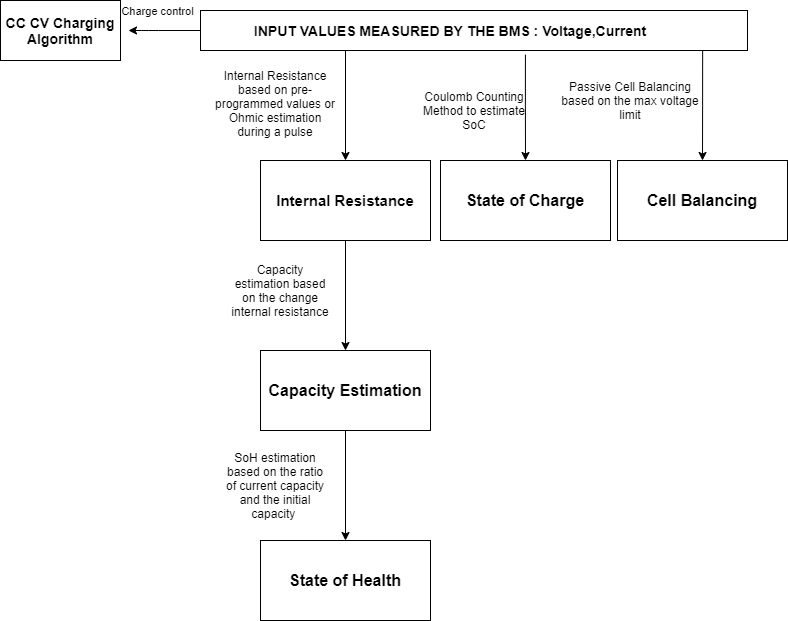

The diagram above was exported from draw.io. Its source (the exported page's mxGraphModel, read from the mxfile embedded in the PNG):
<mxGraphModel dx="2138" dy="-303" grid="1" gridSize="10" guides="1" tooltips="1" connect="1" arrows="1" fold="1" page="1" pageScale="1" pageWidth="1100" pageHeight="850" math="0" shadow="0">
  <root>
    <mxCell id="Df5IrTVILXNMRgnmsUIW-0" />
    <mxCell id="Df5IrTVILXNMRgnmsUIW-1" parent="Df5IrTVILXNMRgnmsUIW-0" />
    <mxCell id="e5l3bxVVgty2Y2ubYaNS-107" value="&lt;span style=&quot;font-size: 16px&quot;&gt;&lt;b&gt;State of Health&lt;/b&gt;&lt;/span&gt;" style="rounded=0;whiteSpace=wrap;html=1;" vertex="1" parent="Df5IrTVILXNMRgnmsUIW-1">
      <mxGeometry x="-110" y="1440" width="170" height="80" as="geometry" />
    </mxCell>
    <mxCell id="WAQwekZhaQV7rmu0xxHO-2" style="edgeStyle=orthogonalEdgeStyle;rounded=0;orthogonalLoop=1;jettySize=auto;html=1;entryX=0.5;entryY=0;entryDx=0;entryDy=0;" edge="1" parent="Df5IrTVILXNMRgnmsUIW-1" source="e5l3bxVVgty2Y2ubYaNS-101" target="e5l3bxVVgty2Y2ubYaNS-107">
      <mxGeometry relative="1" as="geometry" />
    </mxCell>
    <mxCell id="e5l3bxVVgty2Y2ubYaNS-101" value="&lt;b&gt;&lt;font style=&quot;font-size: 16px&quot;&gt;Capacity Estimation&lt;br&gt;&lt;/font&gt;&lt;/b&gt;" style="rounded=0;whiteSpace=wrap;html=1;" vertex="1" parent="Df5IrTVILXNMRgnmsUIW-1">
      <mxGeometry x="-110" y="1250" width="170" height="80" as="geometry" />
    </mxCell>
    <mxCell id="saVCwev7dun1-7VWtHLP-2" value="" style="edgeStyle=orthogonalEdgeStyle;rounded=0;orthogonalLoop=1;jettySize=auto;html=1;exitX=0.918;exitY=0.945;exitDx=0;exitDy=0;exitPerimeter=0;" edge="1" parent="Df5IrTVILXNMRgnmsUIW-1" source="e5l3bxVVgty2Y2ubYaNS-92" target="e5l3bxVVgty2Y2ubYaNS-98">
      <mxGeometry relative="1" as="geometry">
        <mxPoint x="225" y="990" as="sourcePoint" />
      </mxGeometry>
    </mxCell>
    <mxCell id="e5l3bxVVgty2Y2ubYaNS-98" value="&lt;b&gt;&lt;font style=&quot;font-size: 16px&quot;&gt;Cell Balancing&lt;br&gt;&lt;/font&gt;&lt;/b&gt;" style="rounded=0;whiteSpace=wrap;html=1;rotation=0;" vertex="1" parent="Df5IrTVILXNMRgnmsUIW-1">
      <mxGeometry x="247" y="1060" width="170" height="80" as="geometry" />
    </mxCell>
    <mxCell id="WAQwekZhaQV7rmu0xxHO-0" style="edgeStyle=orthogonalEdgeStyle;rounded=0;orthogonalLoop=1;jettySize=auto;html=1;entryX=0.5;entryY=0;entryDx=0;entryDy=0;" edge="1" parent="Df5IrTVILXNMRgnmsUIW-1" source="e5l3bxVVgty2Y2ubYaNS-119" target="e5l3bxVVgty2Y2ubYaNS-101">
      <mxGeometry relative="1" as="geometry" />
    </mxCell>
    <mxCell id="saVCwev7dun1-7VWtHLP-4" value="" style="edgeStyle=orthogonalEdgeStyle;rounded=0;orthogonalLoop=1;jettySize=auto;html=1;entryX=0.5;entryY=0;entryDx=0;entryDy=0;" edge="1" parent="Df5IrTVILXNMRgnmsUIW-1" source="WAQwekZhaQV7rmu0xxHO-1" target="e5l3bxVVgty2Y2ubYaNS-119">
      <mxGeometry relative="1" as="geometry">
        <Array as="points">
          <mxPoint x="110" y="950" />
          <mxPoint x="-25" y="950" />
        </Array>
        <mxPoint x="-25" y="1040" as="targetPoint" />
      </mxGeometry>
    </mxCell>
    <mxCell id="e5l3bxVVgty2Y2ubYaNS-119" value="&lt;font style=&quot;font-size: 15px&quot;&gt;&lt;b&gt;Internal Resistance&lt;/b&gt;&lt;/font&gt;" style="rounded=0;whiteSpace=wrap;html=1;" vertex="1" parent="Df5IrTVILXNMRgnmsUIW-1">
      <mxGeometry x="-110" y="1060" width="170" height="80" as="geometry" />
    </mxCell>
    <mxCell id="saVCwev7dun1-7VWtHLP-3" value="" style="edgeStyle=orthogonalEdgeStyle;rounded=0;orthogonalLoop=1;jettySize=auto;html=1;exitX=0.594;exitY=1.105;exitDx=0;exitDy=0;exitPerimeter=0;" edge="1" parent="Df5IrTVILXNMRgnmsUIW-1" source="e5l3bxVVgty2Y2ubYaNS-92" target="e5l3bxVVgty2Y2ubYaNS-104">
      <mxGeometry relative="1" as="geometry" />
    </mxCell>
    <mxCell id="e5l3bxVVgty2Y2ubYaNS-104" value="&lt;b&gt;&lt;font style=&quot;font-size: 16px&quot;&gt;State of Charge&lt;/font&gt;&lt;/b&gt;" style="rounded=0;whiteSpace=wrap;html=1;" vertex="1" parent="Df5IrTVILXNMRgnmsUIW-1">
      <mxGeometry x="70" y="1060" width="170" height="80" as="geometry" />
    </mxCell>
    <mxCell id="e5l3bxVVgty2Y2ubYaNS-92" value="" style="verticalLabelPosition=bottom;verticalAlign=top;html=1;shape=mxgraph.basic.rect;fillColor2=none;strokeWidth=1;size=20;indent=5;" vertex="1" parent="Df5IrTVILXNMRgnmsUIW-1">
      <mxGeometry x="-170" y="910" width="547" height="40" as="geometry" />
    </mxCell>
    <mxCell id="WAQwekZhaQV7rmu0xxHO-1" value="&lt;b&gt;&lt;font style=&quot;font-size: 14px&quot;&gt;INPUT VALUES MEASURED BY THE BMS : Voltage,Current&lt;/font&gt;&lt;/b&gt;" style="text;html=1;strokeColor=none;fillColor=none;align=center;verticalAlign=middle;whiteSpace=wrap;rounded=0;" vertex="1" parent="Df5IrTVILXNMRgnmsUIW-1">
      <mxGeometry x="-130" y="915" width="420" height="30" as="geometry" />
    </mxCell>
    <mxCell id="WAQwekZhaQV7rmu0xxHO-4" value="Capacity estimation based on the change internal resistance" style="text;html=1;strokeColor=none;fillColor=none;align=center;verticalAlign=middle;whiteSpace=wrap;rounded=0;" vertex="1" parent="Df5IrTVILXNMRgnmsUIW-1">
      <mxGeometry x="-140" y="1150" width="100" height="80" as="geometry" />
    </mxCell>
    <mxCell id="WAQwekZhaQV7rmu0xxHO-7" value="SoH estimation based on the ratio of current capacity and the initial capacity&amp;nbsp;" style="text;html=1;strokeColor=none;fillColor=none;align=center;verticalAlign=middle;whiteSpace=wrap;rounded=0;" vertex="1" parent="Df5IrTVILXNMRgnmsUIW-1">
      <mxGeometry x="-150" y="1360" width="110" height="50" as="geometry" />
    </mxCell>
    <mxCell id="WAQwekZhaQV7rmu0xxHO-8" value="Passive Cell Balancing based on the max voltage limit" style="text;html=1;strokeColor=none;fillColor=none;align=center;verticalAlign=middle;whiteSpace=wrap;rounded=0;" vertex="1" parent="Df5IrTVILXNMRgnmsUIW-1">
      <mxGeometry x="190" y="975" width="140" height="50" as="geometry" />
    </mxCell>
    <mxCell id="WAQwekZhaQV7rmu0xxHO-9" value="Coulomb Counting Method to estimate SoC" style="text;html=1;strokeColor=none;fillColor=none;align=center;verticalAlign=middle;whiteSpace=wrap;rounded=0;" vertex="1" parent="Df5IrTVILXNMRgnmsUIW-1">
      <mxGeometry x="48.5" y="975" width="110" height="70" as="geometry" />
    </mxCell>
    <mxCell id="HWoptm7xFtt0l7so7nDV-0" value="&lt;b&gt;&lt;font style=&quot;font-size: 14px&quot;&gt;CC CV Charging Algorithm&lt;/font&gt;&lt;/b&gt;" style="rounded=0;whiteSpace=wrap;html=1;" vertex="1" parent="Df5IrTVILXNMRgnmsUIW-1">
      <mxGeometry x="-370" y="900" width="120" height="60" as="geometry" />
    </mxCell>
    <mxCell id="HWoptm7xFtt0l7so7nDV-1" value="" style="endArrow=classic;html=1;entryX=1;entryY=0.5;entryDx=0;entryDy=0;" edge="1" parent="Df5IrTVILXNMRgnmsUIW-1">
      <mxGeometry width="50" height="50" relative="1" as="geometry">
        <mxPoint x="-170" y="930" as="sourcePoint" />
        <mxPoint x="-242" y="930" as="targetPoint" />
        <Array as="points">
          <mxPoint x="-222" y="930" />
        </Array>
      </mxGeometry>
    </mxCell>
    <mxCell id="HWoptm7xFtt0l7so7nDV-8" value="Charge control" style="edgeLabel;html=1;align=center;verticalAlign=middle;resizable=0;points=[];" connectable="0" vertex="1" parent="HWoptm7xFtt0l7so7nDV-1">
      <mxGeometry x="0.1518" y="1" relative="1" as="geometry">
        <mxPoint x="-3" y="-21" as="offset" />
      </mxGeometry>
    </mxCell>
    <mxCell id="WAQwekZhaQV7rmu0xxHO-12" value="Internal Resistance based on pre-programmed values or Ohmic estimation during a pulse" style="text;html=1;strokeColor=none;fillColor=none;align=center;verticalAlign=middle;whiteSpace=wrap;rounded=0;" vertex="1" parent="Df5IrTVILXNMRgnmsUIW-1">
      <mxGeometry x="-160" y="965" width="130" height="75" as="geometry" />
    </mxCell>
  </root>
</mxGraphModel>